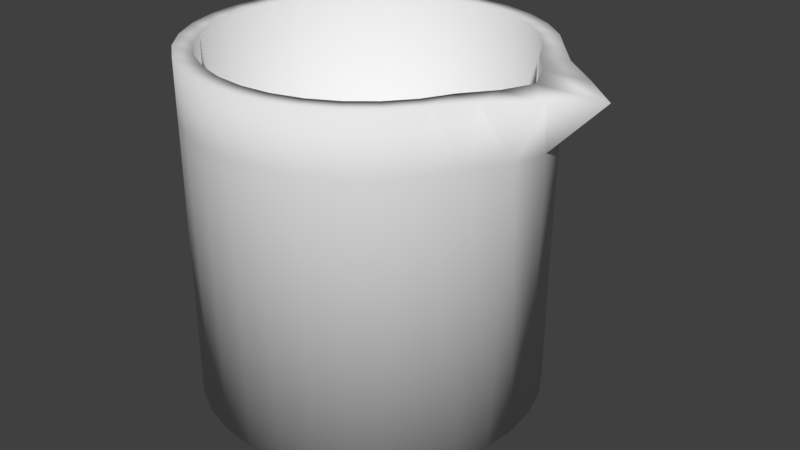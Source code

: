 # Source: beaker.blend  (saved by Blender 2.78.0; exported with 4.5.12 LTS)
import bpy
from mathutils import Matrix  # noqa: F401  (used for matrix-valued properties, if any)

bpy.ops.wm.read_factory_settings(use_empty=True)
scene = bpy.context.scene
scene.name = 'Scene'

# ---- collections
col_collection_1 = bpy.data.collections.new('Collection 1'); scene.collection.children.link(col_collection_1)

# ---- world
world_world = bpy.data.worlds.new('World'); scene.world = world_world
world_world.color = (0.05088, 0.05088, 0.05088)
world_world.use_sun_shadow = False
world_world.sun_shadow_jitter_overblur = 0.0
world_world.cycles.sampling_method = 'MANUAL'

# ---- meshes
me_cylinder = bpy.data.meshes.new('Cylinder')
me_cylinder.from_pydata([(0.0, 0.09044, 0.0), (-3.826e-09, 0.08042, 0.1809), (0.01764, 0.0887, 0.0), (0.01569, 0.07887, 0.1809), (0.03461, 0.08356, 0.0), (0.03078, 0.0743, 0.1809), (0.05025, 0.0752, 0.0), (0.04468, 0.06687, 0.1809), (0.06395, 0.06395, 0.0), (0.05687, 0.05687, 0.1809), (0.0752, 0.05025, 0.0), (0.06687, 0.04468, 0.1809), (0.08356, 0.03461, 0.0), (0.0743, 0.03078, 0.1809), (0.0887, 0.01764, 0.0), (0.08591, 0.01569, 0.1809), (0.09044, 6.828e-09, 0.0), (0.09283, 5.29e-09, 0.1809), (0.0887, -0.01764, 0.0), (0.08591, -0.01569, 0.1809), (0.08356, -0.03461, 0.0), (0.0743, -0.03078, 0.1809), (0.0752, -0.05025, 0.0), (0.06687, -0.04468, 0.1809), (0.06395, -0.06395, 0.0), (0.05687, -0.05687, 0.1809), (0.05025, -0.0752, 0.0), (0.04468, -0.06687, 0.1809), (0.03461, -0.08356, 0.0), (0.03078, -0.0743, 0.1809), (0.01764, -0.0887, 0.0), (0.01569, -0.07887, 0.1809), (-2.947e-08, -0.09044, 0.0), (-2.639e-08, -0.08042, 0.1809), (-0.01764, -0.0887, 0.0), (-0.01569, -0.07887, 0.1809), (-0.03461, -0.08356, 0.0), (-0.03078, -0.0743, 0.1809), (-0.05025, -0.0752, 0.0), (-0.04468, -0.06687, 0.1809), (-0.06395, -0.06395, 0.0), (-0.05687, -0.05687, 0.1809), (-0.0752, -0.05025, 0.0), (-0.06687, -0.04468, 0.1809), (-0.08356, -0.03461, 0.0), (-0.0743, -0.03078, 0.1809), (-0.0887, -0.01764, 0.0), (-0.07887, -0.01569, 0.1809), (-0.09044, 8.733e-08, 0.0), (-0.08042, 7.818e-08, 0.1809), (-0.0887, 0.01764, 0.0), (-0.07887, 0.01569, 0.1809), (-0.08356, 0.03461, 0.0), (-0.0743, 0.03078, 0.1809), (-0.0752, 0.05025, 0.0), (-0.06687, 0.04468, 0.1809), (-0.06395, 0.06395, 0.0), (-0.05687, 0.05687, 0.1809), (-0.05025, 0.0752, 0.0), (-0.04468, 0.06687, 0.1809), (-0.03461, 0.08356, 0.0), (-0.03078, 0.0743, 0.1809), (-0.01764, 0.0887, 0.0), (-0.01569, 0.07887, 0.1809), (0.01764, 0.0887, 0.1809), (0.0, 0.09044, 0.1809), (0.03461, 0.08356, 0.1809), (0.05025, 0.0752, 0.1809), (0.06395, 0.06395, 0.1809), (0.0752, 0.05025, 0.1809), (0.08829, 0.03461, 0.1809), (0.109, 0.01764, 0.1809), (0.1286, 6.828e-09, 0.1809), (0.109, -0.01764, 0.1809), (0.08829, -0.03461, 0.1809), (0.0752, -0.05025, 0.1809), (0.06395, -0.06395, 0.1809), (0.05025, -0.0752, 0.1809), (0.03461, -0.08356, 0.1809), (0.01764, -0.0887, 0.1809), (-2.947e-08, -0.09044, 0.1809), (-0.01764, -0.0887, 0.1809), (-0.03461, -0.08356, 0.1809), (-0.05025, -0.0752, 0.1809), (-0.06395, -0.06395, 0.1809), (-0.0752, -0.05025, 0.1809), (-0.08356, -0.03461, 0.1809), (-0.0887, -0.01764, 0.1809), (-0.09044, 8.733e-08, 0.1809), (-0.0887, 0.01764, 0.1809), (-0.08356, 0.03461, 0.1809), (-0.0752, 0.05025, 0.1809), (-0.06395, 0.06395, 0.1809), (-0.05025, 0.0752, 0.1809), (-0.03461, 0.08356, 0.1809), (-0.01764, 0.0887, 0.1809), (0.01569, 0.07887, 0.009584), (-3.886e-08, 0.08042, 0.009584), (0.03078, 0.0743, 0.009584), (0.04468, 0.06687, 0.009584), (0.05687, 0.05687, 0.009584), (0.06687, 0.04468, 0.009584), (0.0743, 0.03078, 0.009584), (0.07887, 0.01569, 0.009584), (0.08042, 5.29e-09, 0.009584), (0.07887, -0.01569, 0.009584), (0.0743, -0.03078, 0.009584), (0.06687, -0.04468, 0.009584), (0.05687, -0.05687, 0.009584), (0.04468, -0.06687, 0.009584), (0.03078, -0.0743, 0.009584), (0.01569, -0.07887, 0.009584), (-6.143e-08, -0.08042, 0.009584), (-0.01569, -0.07887, 0.009584), (-0.03078, -0.0743, 0.009584), (-0.04468, -0.06687, 0.009584), (-0.05687, -0.05687, 0.009584), (-0.06687, -0.04468, 0.009584), (-0.0743, -0.03078, 0.009584), (-0.07887, -0.01569, 0.009584), (-0.08042, 7.818e-08, 0.009584), (-0.07887, 0.01569, 0.009584), (-0.0743, 0.03078, 0.009584), (-0.06687, 0.04468, 0.009584), (-0.05687, 0.05687, 0.009584), (-0.04468, 0.06687, 0.009584), (-0.03078, 0.0743, 0.009584), (-0.01569, 0.07887, 0.009584), (0.0, 0.09044, 0.1512), (0.01764, 0.0887, 0.1512), (0.03461, 0.08356, 0.1512), (0.05025, 0.0752, 0.1512), (0.06395, 0.06395, 0.1512), (0.0752, 0.05025, 0.1512), (0.08356, 0.03461, 0.1512), (0.09581, 0.01764, 0.1512), (0.1001, 6.828e-09, 0.1512), (0.09581, -0.01764, 0.1512), (0.08356, -0.03461, 0.1512), (0.0752, -0.05025, 0.1512), (0.06395, -0.06395, 0.1512), (0.05025, -0.0752, 0.1512), (0.03461, -0.08356, 0.1512), (0.01764, -0.0887, 0.1512), (-2.947e-08, -0.09044, 0.1512), (-0.01764, -0.0887, 0.1512), (-0.03461, -0.08356, 0.1512), (-0.05025, -0.0752, 0.1512), (-0.06395, -0.06395, 0.1512), (-0.0752, -0.05025, 0.1512), (-0.08356, -0.03461, 0.1512), (-0.0887, -0.01764, 0.1512), (-0.09044, 8.733e-08, 0.1512), (-0.0887, 0.01764, 0.1512), (-0.08356, 0.03461, 0.1512), (-0.0752, 0.05025, 0.1512), (-0.06395, 0.06395, 0.1512), (-0.05025, 0.0752, 0.1512), (-0.03461, 0.08356, 0.1512), (-0.01764, 0.0887, 0.1512)], [], [(128, 65, 64, 129), (129, 64, 66, 130), (130, 66, 67, 131), (131, 67, 68, 132), (132, 68, 69, 133), (133, 69, 70, 134), (134, 70, 71, 135), (135, 71, 72, 136), (136, 72, 73, 137), (137, 73, 74, 138), (138, 74, 75, 139), (139, 75, 76, 140), (140, 76, 77, 141), (141, 77, 78, 142), (142, 78, 79, 143), (143, 79, 80, 144), (144, 80, 81, 145), (145, 81, 82, 146), (146, 82, 83, 147), (147, 83, 84, 148), (148, 84, 85, 149), (149, 85, 86, 150), (150, 86, 87, 151), (151, 87, 88, 152), (152, 88, 89, 153), (153, 89, 90, 154), (154, 90, 91, 155), (155, 91, 92, 156), (156, 92, 93, 157), (157, 93, 94, 158), (17, 15, 103, 104), (158, 94, 95, 159), (159, 95, 65, 128), (0, 2, 4, 6, 8, 10, 12, 14, 16, 18, 20, 22, 24, 26, 28, 30, 32, 34, 36, 38, 40, 42, 44, 46, 48, 50, 52, 54, 56, 58, 60, 62), (1, 3, 64, 65), (3, 5, 66, 64), (5, 7, 67, 66), (7, 9, 68, 67), (9, 11, 69, 68), (11, 13, 70, 69), (13, 15, 71, 70), (15, 17, 72, 71), (17, 19, 73, 72), (19, 21, 74, 73), (21, 23, 75, 74), (23, 25, 76, 75), (25, 27, 77, 76), (27, 29, 78, 77), (29, 31, 79, 78), (31, 33, 80, 79), (33, 35, 81, 80), (35, 37, 82, 81), (37, 39, 83, 82), (39, 41, 84, 83), (41, 43, 85, 84), (43, 45, 86, 85), (45, 47, 87, 86), (47, 49, 88, 87), (49, 51, 89, 88), (51, 53, 90, 89), (53, 55, 91, 90), (55, 57, 92, 91), (57, 59, 93, 92), (59, 61, 94, 93), (61, 63, 95, 94), (63, 1, 65, 95), (96, 97, 127, 126, 125, 124, 123, 122, 121, 120, 119, 118, 117, 116, 115, 114, 113, 112, 111, 110, 109, 108, 107, 106, 105, 104, 103, 102, 101, 100, 99, 98), (45, 43, 117, 118), (19, 17, 104, 105), (47, 45, 118, 119), (21, 19, 105, 106), (49, 47, 119, 120), (23, 21, 106, 107), (51, 49, 120, 121), (25, 23, 107, 108), (53, 51, 121, 122), (27, 25, 108, 109), (55, 53, 122, 123), (29, 27, 109, 110), (3, 1, 97, 96), (57, 55, 123, 124), (31, 29, 110, 111), (5, 3, 96, 98), (59, 57, 124, 125), (33, 31, 111, 112), (7, 5, 98, 99), (61, 59, 125, 126), (35, 33, 112, 113), (9, 7, 99, 100), (63, 61, 126, 127), (37, 35, 113, 114), (11, 9, 100, 101), (1, 63, 127, 97), (39, 37, 114, 115), (13, 11, 101, 102), (41, 39, 115, 116), (15, 13, 102, 103), (43, 41, 116, 117), (62, 159, 128, 0), (60, 158, 159, 62), (58, 157, 158, 60), (56, 156, 157, 58), (54, 155, 156, 56), (52, 154, 155, 54), (50, 153, 154, 52), (48, 152, 153, 50), (46, 151, 152, 48), (44, 150, 151, 46), (42, 149, 150, 44), (40, 148, 149, 42), (38, 147, 148, 40), (36, 146, 147, 38), (34, 145, 146, 36), (32, 144, 145, 34), (30, 143, 144, 32), (28, 142, 143, 30), (26, 141, 142, 28), (24, 140, 141, 26), (22, 139, 140, 24), (20, 138, 139, 22), (18, 137, 138, 20), (16, 136, 137, 18), (14, 135, 136, 16), (12, 134, 135, 14), (10, 133, 134, 12), (8, 132, 133, 10), (6, 131, 132, 8), (4, 130, 131, 6), (2, 129, 130, 4), (0, 128, 129, 2)])
me_cylinder.polygons.foreach_set('use_smooth', [True] * 130)
me_cylinder.use_remesh_preserve_volume = False
me_cylinder.use_remesh_preserve_attributes = False
me_cylinder.use_mirror_vertex_groups = False
me_cylinder.update()

# ---- objects
ob_cylinder = bpy.data.objects.new('Cylinder', me_cylinder)

# ---- transforms, parenting, visibility, modifiers, constraints
ob_cylinder.location = (0.0, 0.0, 0.0)
ob_cylinder.lineart.crease_threshold = 0.0

# ---- collection membership
col_collection_1.objects.link(ob_cylinder)

# ---- scene / render settings (as saved in the file)
scene.frame_start = 1; scene.frame_end = 250; scene.frame_set(1)
scene.render.engine = 'BLENDER_EEVEE_NEXT'
scene.render.resolution_percentage = 50
scene.render.dither_intensity = 0.0
scene.cycles.use_denoising = False
scene.cycles.samples = 128
scene.cycles.sampling_pattern = 'TABULATED_SOBOL'
scene.cycles.light_sampling_threshold = 0.0
scene.cycles.use_adaptive_sampling = False
scene.cycles.use_light_tree = False
scene.cycles.blur_glossy = 0.0
scene.cycles.sample_clamp_indirect = 0.0
scene.view_settings.view_transform = 'Standard'
bpy.context.view_layer.update()

# ---- added for rendering (the .blend has no active camera and no usable light): camera, sun
cam_auto = bpy.data.cameras.new('AutoCamera')
cam_auto.lens = 50.0
cam_auto.sensor_width = 36.0
cam_auto.clip_end = 1000.0
ob_auto_camera = bpy.data.objects.new('AutoCamera', cam_auto)
scene.collection.objects.link(ob_auto_camera)
ob_auto_camera.location = (0.33071, -0.373932, 0.339728)
ob_auto_camera.rotation_euler = (1.09748, -7.21219e-08, 0.694738)
scene.camera = ob_auto_camera
light_auto_sun = bpy.data.lights.new('AutoSun', 'SUN')
light_auto_sun.energy = 3.0
light_auto_sun.angle = 0.0523599
ob_auto_sun = bpy.data.objects.new('AutoSun', light_auto_sun)
scene.collection.objects.link(ob_auto_sun)
ob_auto_sun.rotation_euler = (0.872665, 0.174533, 0.523599)
bpy.context.view_layer.update()
